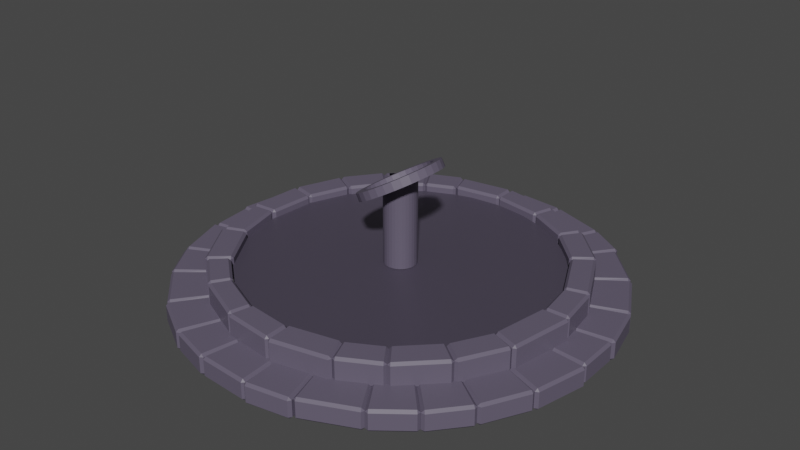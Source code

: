 # Source: altar.blend  (saved by Blender 3.6.13; exported with 4.5.12 LTS)
import bpy
from mathutils import Matrix  # noqa: F401  (used for matrix-valued properties, if any)

bpy.ops.wm.read_factory_settings(use_empty=True)
scene = bpy.context.scene
scene.name = 'Scene'

# ---- collections
col_base = bpy.data.collections.new('Base'); scene.collection.children.link(col_base)
col_pilar = bpy.data.collections.new('Pilar'); scene.collection.children.link(col_pilar)

# ---- images (referenced by path relative to the original .blend; pixels are not part of the script)
import os
ASSET_DIR = os.environ.get("B2B_ASSET_DIR", "")  # directory of the original .blend (textures are referenced by path, not embedded)
HERE = os.path.dirname(os.path.abspath(__file__))  # packed textures are extracted next to this script under _unpacked/

def load_image(name, relpath, width, height, colorspace="sRGB"):
    """Load a texture the original file referenced (path relative to the .blend, or extracted next to this script)."""
    p = next((c for c in (os.path.join(HERE, relpath), os.path.join(ASSET_DIR, relpath)) if relpath and os.path.exists(c)), "")
    if p:
        img = bpy.data.images.load(p, check_existing=True)
        img.name = name
    else:  # same state as the original file: an image datablock whose file is absent (Cycles renders it pink)
        img = bpy.data.images.new(name, width, height)
        img.source = "FILE"
        img.filepath = "//" + (relpath or name)
    img.colorspace_settings.name = colorspace
    return img
img_totemnormalmap_png = load_image('TotemNormalMap.png', 'TotemNormalMap.png', 1024, 1024, 'sRGB')

# ---- materials (node trees are filled in below, after node groups)
mat_darkgraybrick = bpy.data.materials.new('DarkGrayBrick')
mat_darkgraybrick.use_transparent_shadow = False
mat_graystonetotem = bpy.data.materials.new('GrayStoneTotem')
mat_graystonetotem.use_transparent_shadow = False

# ---- material node trees
mat_darkgraybrick.use_nodes = True; mat_darkgraybrick.node_tree.nodes.clear()
_N = mat_darkgraybrick.node_tree.nodes; _L = mat_darkgraybrick.node_tree.links
n0 = _N.new('ShaderNodeBsdfPrincipled'); n0.name = 'Principled BSDF'; n0.location = (10, 300)
n0.distribution = 'GGX'
n0.subsurface_method = 'RANDOM_WALK_SKIN'
n0.inputs[0].default_value = (0.1195, 0.1022, 0.15, 1.0)
n0.inputs[3].default_value = 1.45
n0.inputs[27].default_value = (0.0, 0.0, 0.0, 1.0)
n0.inputs[28].default_value = 1.0
n1 = _N.new('ShaderNodeOutputMaterial'); n1.name = 'Material Output'; n1.location = (300, 300)
_L.new(n0.outputs[0], n1.inputs[0])
n1.is_active_output = True
mat_graystonetotem.use_nodes = True; mat_graystonetotem.node_tree.nodes.clear()
_N = mat_graystonetotem.node_tree.nodes; _L = mat_graystonetotem.node_tree.links
n0 = _N.new('ShaderNodeBsdfPrincipled'); n0.name = 'Principled BSDF'; n0.location = (10, 300)
n0.distribution = 'GGX'
n0.subsurface_method = 'RANDOM_WALK_SKIN'
n0.inputs[0].default_value = (0.1195, 0.1022, 0.15, 1.0)
n0.inputs[3].default_value = 1.45
n0.inputs[27].default_value = (0.0, 0.0, 0.0, 1.0)
n0.inputs[28].default_value = 1.0
n1 = _N.new('ShaderNodeOutputMaterial'); n1.name = 'Material Output'; n1.location = (300, 300)
n2 = _N.new('ShaderNodeNormalMap'); n2.name = 'Normal Map'; n2.location = (-190, -160)
n2.inputs[0].default_value = 0.5
n3 = _N.new('ShaderNodeTexImage'); n3.name = 'Image Texture'; n3.location = (-480, -200)
n3.image = img_totemnormalmap_png
_L.new(n0.outputs[0], n1.inputs[0])
_L.new(n2.outputs[0], n0.inputs[5])
_L.new(n3.outputs[0], n2.inputs[1])
n1.is_active_output = True

# ---- world
world_world = bpy.data.worlds.new('World'); scene.world = world_world
world_world.use_nodes = True; world_world.node_tree.nodes.clear()
_N = world_world.node_tree.nodes; _L = world_world.node_tree.links
n0 = _N.new('ShaderNodeOutputWorld'); n0.name = 'World Output'; n0.location = (300, 300)
n1 = _N.new('ShaderNodeBackground'); n1.name = 'Background'; n1.location = (10, 300)
n1.inputs[0].default_value = (0.05088, 0.05088, 0.05088, 1.0)
_L.new(n1.outputs[0], n0.inputs[0])
n0.is_active_output = True
world_world.color = (0.05088, 0.05088, 0.05088)
world_world.use_sun_shadow = False
world_world.sun_shadow_jitter_overblur = 0.0

# ---- meshes
me_wall = bpy.data.meshes.new('Wall')
me_wall.from_pydata([(-5.1, -0.2442, 0.0), (-5.1, 0.2442, 0.0), (-5.1, 0.2442, 0.25), (-5.1, -0.2442, 0.25), (-4.77, -0.2442, 0.0), (-4.77, 0.2442, 0.0), (-4.77, 0.2442, 0.25), (-4.77, -0.2442, 0.25), (9.55, -0.2589, 0.0), (9.55, 0.2589, 0.0), (9.55, 0.2589, 0.25), (9.55, -0.2589, 0.25), (9.91, -0.2589, 0.0), (9.91, 0.2589, 0.0), (9.91, 0.2589, 0.25), (9.91, -0.2589, 0.25), (-4.77, -0.2325, 0.0), (-4.77, 0.2325, 0.0), (-4.77, 0.2325, 0.25), (-4.77, -0.2325, 0.25), (-4.286, -0.2325, 0.0), (-4.286, 0.2325, 0.0), (-4.286, 0.2325, 0.25), (-4.286, -0.2325, 0.25), (-4.286, -0.2673, 0.0), (-4.286, 0.2673, 0.0), (-4.286, 0.2673, 0.25), (-4.286, -0.2673, 0.25), (-3.678, -0.2673, 0.0), (-3.678, 0.2673, 0.0), (-3.678, 0.2673, 0.25), (-3.678, -0.2673, 0.25), (-3.678, -0.2309, 0.0), (-3.678, 0.2309, 0.0), (-3.678, 0.2309, 0.25), (-3.678, -0.2309, 0.25), (-3.197, -0.2309, 0.0), (-3.197, 0.2309, 0.0), (-3.197, 0.2309, 0.25), (-3.197, -0.2309, 0.25), (-3.197, -0.2558, 0.0), (-3.197, 0.2558, 0.0), (-3.197, 0.2558, 0.25), (-3.197, -0.2558, 0.25), (-2.586, -0.2558, 0.0), (-2.586, 0.2558, 0.0), (-2.586, 0.2558, 0.25), (-2.586, -0.2558, 0.25), (-2.586, -0.2535, 0.0), (-2.586, 0.2535, 0.0), (-2.586, 0.2535, 0.25), (-2.586, -0.2535, 0.25), (-2.083, -0.2535, 0.0), (-2.083, 0.2535, 0.0), (-2.083, 0.2535, 0.25), (-2.083, -0.2535, 0.25), (-2.083, -0.2484, 0.0), (-2.083, 0.2484, 0.0), (-2.083, 0.2484, 0.25), (-2.083, -0.2484, 0.25), (-1.476, -0.2484, 0.0), (-1.476, 0.2484, 0.0), (-1.476, 0.2484, 0.25), (-1.476, -0.2484, 0.25), (-1.476, -0.2661, 0.0), (-1.476, 0.2661, 0.0), (-1.476, 0.2661, 0.25), (-1.476, -0.2661, 0.25), (-0.908, -0.2661, 0.0), (-0.908, 0.2661, 0.0), (-0.908, 0.2661, 0.25), (-0.908, -0.2661, 0.25), (-0.908, -0.2563, 0.0), (-0.908, 0.2563, 0.0), (-0.908, 0.2563, 0.25), (-0.908, -0.2563, 0.25), (-0.4104, -0.2563, 0.0), (-0.4104, 0.2563, 0.0), (-0.4104, 0.2563, 0.25), (-0.4104, -0.2563, 0.25), (-0.4104, -0.2478, 0.0), (-0.4104, 0.2478, 0.0), (-0.4104, 0.2478, 0.25), (-0.4104, -0.2478, 0.25), (0.1667, -0.2478, 0.0), (0.1667, 0.2478, 0.0), (0.1667, 0.2478, 0.25), (0.1667, -0.2478, 0.25), (0.1667, -0.2675, 0.0), (0.1667, 0.2675, 0.0), (0.1667, 0.2675, 0.25), (0.1667, -0.2675, 0.25), (0.667, -0.2675, 0.0), (0.667, 0.2675, 0.0), (0.667, 0.2675, 0.25), (0.667, -0.2675, 0.25), (0.667, -0.239, 0.0), (0.667, 0.239, 0.0), (0.667, 0.239, 0.25), (0.667, -0.239, 0.25), (1.312, -0.239, 0.0), (1.312, 0.239, 0.0), (1.312, 0.239, 0.25), (1.312, -0.239, 0.25), (1.312, -0.2492, 0.0), (1.312, 0.2492, 0.0), (1.312, 0.2492, 0.25), (1.312, -0.2492, 0.25), (1.785, -0.2492, 0.0), (1.785, 0.2492, 0.0), (1.785, 0.2492, 0.25), (1.785, -0.2492, 0.25), (1.785, -0.2564, 0.0), (1.785, 0.2564, 0.0), (1.785, 0.2564, 0.25), (1.785, -0.2564, 0.25), (2.271, -0.2564, 0.0), (2.271, 0.2564, 0.0), (2.271, 0.2564, 0.25), (2.271, -0.2564, 0.25), (2.271, -0.251, 0.0), (2.271, 0.251, 0.0), (2.271, 0.251, 0.25), (2.271, -0.251, 0.25), (2.821, -0.251, 0.0), (2.821, 0.251, 0.0), (2.821, 0.251, 0.25), (2.821, -0.251, 0.25), (2.821, -0.2582, 0.0), (2.821, 0.2582, 0.0), (2.821, 0.2582, 0.25), (2.821, -0.2582, 0.25), (3.429, -0.2582, 0.0), (3.429, 0.2582, 0.0), (3.429, 0.2582, 0.25), (3.429, -0.2582, 0.25), (3.429, -0.2301, 0.0), (3.429, 0.2301, 0.0), (3.429, 0.2301, 0.25), (3.429, -0.2301, 0.25), (3.927, -0.2301, 0.0), (3.927, 0.2301, 0.0), (3.927, 0.2301, 0.25), (3.927, -0.2301, 0.25), (3.927, -0.2489, 0.0), (3.927, 0.2489, 0.0), (3.927, 0.2489, 0.25), (3.927, -0.2489, 0.25), (4.481, -0.2489, 0.0), (4.481, 0.2489, 0.0), (4.481, 0.2489, 0.25), (4.481, -0.2489, 0.25), (4.481, -0.2435, 0.0), (4.481, 0.2435, 0.0), (4.481, 0.2435, 0.25), (4.481, -0.2435, 0.25), (5.128, -0.2435, 0.0), (5.128, 0.2435, 0.0), (5.128, 0.2435, 0.25), (5.128, -0.2435, 0.25), (5.128, -0.2365, 0.0), (5.128, 0.2365, 0.0), (5.128, 0.2365, 0.25), (5.128, -0.2365, 0.25), (5.759, -0.2365, 0.0), (5.759, 0.2365, 0.0), (5.759, 0.2365, 0.25), (5.759, -0.2365, 0.25), (5.759, -0.2709, 0.0), (5.759, 0.2709, 0.0), (5.759, 0.2709, 0.25), (5.759, -0.2709, 0.25), (6.216, -0.2709, 0.0), (6.216, 0.2709, 0.0), (6.216, 0.2709, 0.25), (6.216, -0.2709, 0.25), (6.216, -0.267, 0.0), (6.216, 0.267, 0.0), (6.216, 0.267, 0.25), (6.216, -0.267, 0.25), (6.865, -0.267, 0.0), (6.865, 0.267, 0.0), (6.865, 0.267, 0.25), (6.865, -0.267, 0.25), (6.865, -0.271, 0.0), (6.865, 0.271, 0.0), (6.865, 0.271, 0.25), (6.865, -0.271, 0.25), (7.388, -0.271, 0.0), (7.388, 0.271, 0.0), (7.388, 0.271, 0.25), (7.388, -0.271, 0.25), (7.388, -0.2302, 0.0), (7.388, 0.2302, 0.0), (7.388, 0.2302, 0.25), (7.388, -0.2302, 0.25), (8.059, -0.2302, 0.0), (8.059, 0.2302, 0.0), (8.059, 0.2302, 0.25), (8.059, -0.2302, 0.25), (8.059, -0.2599, 0.0), (8.059, 0.2599, 0.0), (8.059, 0.2599, 0.25), (8.059, -0.2599, 0.25), (8.557, -0.2599, 0.0), (8.557, 0.2599, 0.0), (8.557, 0.2599, 0.25), (8.557, -0.2599, 0.25), (8.557, -0.249, 0.0), (8.557, 0.249, 0.0), (8.557, 0.249, 0.25), (8.557, -0.249, 0.25), (9.034, -0.249, 0.0), (9.034, 0.249, 0.0), (9.034, 0.249, 0.25), (9.034, -0.249, 0.25), (9.034, -0.2438, 0.0), (9.034, 0.2438, 0.0), (9.034, 0.2438, 0.25), (9.034, -0.2438, 0.25), (9.55, -0.2438, 0.0), (9.55, 0.2438, 0.0), (9.55, 0.2438, 0.25), (9.55, -0.2438, 0.25)], [], [(0, 3, 2, 1), (0, 1, 5, 4), (1, 2, 6, 5), (2, 3, 7, 6), (3, 0, 4, 7), (4, 5, 6, 7), (8, 11, 10, 9), (8, 9, 13, 12), (9, 10, 14, 13), (10, 11, 15, 14), (11, 8, 12, 15), (12, 13, 14, 15), (16, 19, 18, 17), (16, 17, 21, 20), (17, 18, 22, 21), (18, 19, 23, 22), (19, 16, 20, 23), (20, 21, 22, 23), (24, 27, 26, 25), (24, 25, 29, 28), (25, 26, 30, 29), (26, 27, 31, 30), (27, 24, 28, 31), (28, 29, 30, 31), (32, 35, 34, 33), (32, 33, 37, 36), (33, 34, 38, 37), (34, 35, 39, 38), (35, 32, 36, 39), (36, 37, 38, 39), (40, 43, 42, 41), (40, 41, 45, 44), (41, 42, 46, 45), (42, 43, 47, 46), (43, 40, 44, 47), (44, 45, 46, 47), (48, 51, 50, 49), (48, 49, 53, 52), (49, 50, 54, 53), (50, 51, 55, 54), (51, 48, 52, 55), (52, 53, 54, 55), (56, 59, 58, 57), (56, 57, 61, 60), (57, 58, 62, 61), (58, 59, 63, 62), (59, 56, 60, 63), (60, 61, 62, 63), (64, 67, 66, 65), (64, 65, 69, 68), (65, 66, 70, 69), (66, 67, 71, 70), (67, 64, 68, 71), (68, 69, 70, 71), (72, 75, 74, 73), (72, 73, 77, 76), (73, 74, 78, 77), (74, 75, 79, 78), (75, 72, 76, 79), (76, 77, 78, 79), (80, 83, 82, 81), (80, 81, 85, 84), (81, 82, 86, 85), (82, 83, 87, 86), (83, 80, 84, 87), (84, 85, 86, 87), (88, 91, 90, 89), (88, 89, 93, 92), (89, 90, 94, 93), (90, 91, 95, 94), (91, 88, 92, 95), (92, 93, 94, 95), (96, 99, 98, 97), (96, 97, 101, 100), (97, 98, 102, 101), (98, 99, 103, 102), (99, 96, 100, 103), (100, 101, 102, 103), (104, 107, 106, 105), (104, 105, 109, 108), (105, 106, 110, 109), (106, 107, 111, 110), (107, 104, 108, 111), (108, 109, 110, 111), (112, 115, 114, 113), (112, 113, 117, 116), (113, 114, 118, 117), (114, 115, 119, 118), (115, 112, 116, 119), (116, 117, 118, 119), (120, 123, 122, 121), (120, 121, 125, 124), (121, 122, 126, 125), (122, 123, 127, 126), (123, 120, 124, 127), (124, 125, 126, 127), (128, 131, 130, 129), (128, 129, 133, 132), (129, 130, 134, 133), (130, 131, 135, 134), (131, 128, 132, 135), (132, 133, 134, 135), (136, 139, 138, 137), (136, 137, 141, 140), (137, 138, 142, 141), (138, 139, 143, 142), (139, 136, 140, 143), (140, 141, 142, 143), (144, 147, 146, 145), (144, 145, 149, 148), (145, 146, 150, 149), (146, 147, 151, 150), (147, 144, 148, 151), (148, 149, 150, 151), (152, 155, 154, 153), (152, 153, 157, 156), (153, 154, 158, 157), (154, 155, 159, 158), (155, 152, 156, 159), (156, 157, 158, 159), (160, 163, 162, 161), (160, 161, 165, 164), (161, 162, 166, 165), (162, 163, 167, 166), (163, 160, 164, 167), (164, 165, 166, 167), (168, 171, 170, 169), (168, 169, 173, 172), (169, 170, 174, 173), (170, 171, 175, 174), (171, 168, 172, 175), (172, 173, 174, 175), (176, 179, 178, 177), (176, 177, 181, 180), (177, 178, 182, 181), (178, 179, 183, 182), (179, 176, 180, 183), (180, 181, 182, 183), (184, 187, 186, 185), (184, 185, 189, 188), (185, 186, 190, 189), (186, 187, 191, 190), (187, 184, 188, 191), (188, 189, 190, 191), (192, 195, 194, 193), (192, 193, 197, 196), (193, 194, 198, 197), (194, 195, 199, 198), (195, 192, 196, 199), (196, 197, 198, 199), (200, 203, 202, 201), (200, 201, 205, 204), (201, 202, 206, 205), (202, 203, 207, 206), (203, 200, 204, 207), (204, 205, 206, 207), (208, 211, 210, 209), (208, 209, 213, 212), (209, 210, 214, 213), (210, 211, 215, 214), (211, 208, 212, 215), (212, 213, 214, 215), (216, 219, 218, 217), (216, 217, 221, 220), (217, 218, 222, 221), (218, 219, 223, 222), (219, 216, 220, 223), (220, 221, 222, 223)])
me_wall.materials.append(mat_darkgraybrick)
me_wall.update()
me_wall_001 = bpy.data.meshes.new('Wall.001')
me_wall_001.from_pydata([(-5.1, -0.1679, 0.0), (-5.1, 0.1679, 0.0), (-5.1, 0.1679, 0.3), (-5.1, -0.1679, 0.3), (-4.72, -0.1679, 0.0), (-4.72, 0.1679, 0.0), (-4.72, 0.1679, 0.3), (-4.72, -0.1679, 0.3), (7.372, -0.1734, 0.0), (7.372, 0.1734, 0.0), (7.372, 0.1734, 0.3), (7.372, -0.1734, 0.3), (7.87, -0.1734, 0.0), (7.87, 0.1734, 0.0), (7.87, 0.1734, 0.3), (7.87, -0.1734, 0.3), (-4.72, -0.1737, 0.0), (-4.72, 0.1737, 0.0), (-4.72, 0.1737, 0.3), (-4.72, -0.1737, 0.3), (-4.196, -0.1737, 0.0), (-4.196, 0.1737, 0.0), (-4.196, 0.1737, 0.3), (-4.196, -0.1737, 0.3), (-4.196, -0.1634, 0.0), (-4.196, 0.1634, 0.0), (-4.196, 0.1634, 0.3), (-4.196, -0.1634, 0.3), (-3.615, -0.1634, 0.0), (-3.615, 0.1634, 0.0), (-3.615, 0.1634, 0.3), (-3.615, -0.1634, 0.3), (-3.615, -0.1659, 0.0), (-3.615, 0.1659, 0.0), (-3.615, 0.1659, 0.3), (-3.615, -0.1659, 0.3), (-2.984, -0.1659, 0.0), (-2.984, 0.1659, 0.0), (-2.984, 0.1659, 0.3), (-2.984, -0.1659, 0.3), (-2.984, -0.1403, 0.0), (-2.984, 0.1403, 0.0), (-2.984, 0.1403, 0.3), (-2.984, -0.1403, 0.3), (-2.349, -0.1403, 0.0), (-2.349, 0.1403, 0.0), (-2.349, 0.1403, 0.3), (-2.349, -0.1403, 0.3), (-2.349, -0.1588, 0.0), (-2.349, 0.1588, 0.0), (-2.349, 0.1588, 0.3), (-2.349, -0.1588, 0.3), (-1.659, -0.1588, 0.0), (-1.659, 0.1588, 0.0), (-1.659, 0.1588, 0.3), (-1.659, -0.1588, 0.3), (-1.659, -0.1339, 0.0), (-1.659, 0.1339, 0.0), (-1.659, 0.1339, 0.3), (-1.659, -0.1339, 0.3), (-1.143, -0.1339, 0.0), (-1.143, 0.1339, 0.0), (-1.143, 0.1339, 0.3), (-1.143, -0.1339, 0.3), (-1.143, -0.1353, 0.0), (-1.143, 0.1353, 0.0), (-1.143, 0.1353, 0.3), (-1.143, -0.1353, 0.3), (-0.5022, -0.1353, 0.0), (-0.5022, 0.1353, 0.0), (-0.5022, 0.1353, 0.3), (-0.5022, -0.1353, 0.3), (-0.5022, -0.1528, 0.0), (-0.5022, 0.1528, 0.0), (-0.5022, 0.1528, 0.3), (-0.5022, -0.1528, 0.3), (0.09222, -0.1528, 0.0), (0.09222, 0.1528, 0.0), (0.09222, 0.1528, 0.3), (0.09222, -0.1528, 0.3), (0.09222, -0.1691, 0.0), (0.09222, 0.1691, 0.0), (0.09222, 0.1691, 0.3), (0.09222, -0.1691, 0.3), (0.7702, -0.1691, 0.0), (0.7702, 0.1691, 0.0), (0.7702, 0.1691, 0.3), (0.7702, -0.1691, 0.3), (0.7702, -0.1596, 0.0), (0.7702, 0.1596, 0.0), (0.7702, 0.1596, 0.3), (0.7702, -0.1596, 0.3), (1.271, -0.1596, 0.0), (1.271, 0.1596, 0.0), (1.271, 0.1596, 0.3), (1.271, -0.1596, 0.3), (1.271, -0.1655, 0.0), (1.271, 0.1655, 0.0), (1.271, 0.1655, 0.3), (1.271, -0.1655, 0.3), (1.871, -0.1655, 0.0), (1.871, 0.1655, 0.0), (1.871, 0.1655, 0.3), (1.871, -0.1655, 0.3), (1.871, -0.1602, 0.0), (1.871, 0.1602, 0.0), (1.871, 0.1602, 0.3), (1.871, -0.1602, 0.3), (2.442, -0.1602, 0.0), (2.442, 0.1602, 0.0), (2.442, 0.1602, 0.3), (2.442, -0.1602, 0.3), (2.442, -0.1689, 0.0), (2.442, 0.1689, 0.0), (2.442, 0.1689, 0.3), (2.442, -0.1689, 0.3), (3.189, -0.1689, 0.0), (3.189, 0.1689, 0.0), (3.189, 0.1689, 0.3), (3.189, -0.1689, 0.3), (3.189, -0.1461, 0.0), (3.189, 0.1461, 0.0), (3.189, 0.1461, 0.3), (3.189, -0.1461, 0.3), (3.701, -0.1461, 0.0), (3.701, 0.1461, 0.0), (3.701, 0.1461, 0.3), (3.701, -0.1461, 0.3), (3.701, -0.1418, 0.0), (3.701, 0.1418, 0.0), (3.701, 0.1418, 0.3), (3.701, -0.1418, 0.3), (4.43, -0.1418, 0.0), (4.43, 0.1418, 0.0), (4.43, 0.1418, 0.3), (4.43, -0.1418, 0.3), (4.43, -0.1501, 0.0), (4.43, 0.1501, 0.0), (4.43, 0.1501, 0.3), (4.43, -0.1501, 0.3), (5.043, -0.1501, 0.0), (5.043, 0.1501, 0.0), (5.043, 0.1501, 0.3), (5.043, -0.1501, 0.3), (5.043, -0.1379, 0.0), (5.043, 0.1379, 0.0), (5.043, 0.1379, 0.3), (5.043, -0.1379, 0.3), (5.657, -0.1379, 0.0), (5.657, 0.1379, 0.0), (5.657, 0.1379, 0.3), (5.657, -0.1379, 0.3), (5.657, -0.1452, 0.0), (5.657, 0.1452, 0.0), (5.657, 0.1452, 0.3), (5.657, -0.1452, 0.3), (6.315, -0.1452, 0.0), (6.315, 0.1452, 0.0), (6.315, 0.1452, 0.3), (6.315, -0.1452, 0.3), (6.315, -0.1418, 0.0), (6.315, 0.1418, 0.0), (6.315, 0.1418, 0.3), (6.315, -0.1418, 0.3), (6.948, -0.1418, 0.0), (6.948, 0.1418, 0.0), (6.948, 0.1418, 0.3), (6.948, -0.1418, 0.3), (6.948, -0.1697, 0.0), (6.948, 0.1697, 0.0), (6.948, 0.1697, 0.3), (6.948, -0.1697, 0.3), (7.372, -0.1697, 0.0), (7.372, 0.1697, 0.0), (7.372, 0.1697, 0.3), (7.372, -0.1697, 0.3)], [], [(0, 3, 2, 1), (0, 1, 5, 4), (1, 2, 6, 5), (2, 3, 7, 6), (3, 0, 4, 7), (4, 5, 6, 7), (8, 11, 10, 9), (8, 9, 13, 12), (9, 10, 14, 13), (10, 11, 15, 14), (11, 8, 12, 15), (12, 13, 14, 15), (16, 19, 18, 17), (16, 17, 21, 20), (17, 18, 22, 21), (18, 19, 23, 22), (19, 16, 20, 23), (20, 21, 22, 23), (24, 27, 26, 25), (24, 25, 29, 28), (25, 26, 30, 29), (26, 27, 31, 30), (27, 24, 28, 31), (28, 29, 30, 31), (32, 35, 34, 33), (32, 33, 37, 36), (33, 34, 38, 37), (34, 35, 39, 38), (35, 32, 36, 39), (36, 37, 38, 39), (40, 43, 42, 41), (40, 41, 45, 44), (41, 42, 46, 45), (42, 43, 47, 46), (43, 40, 44, 47), (44, 45, 46, 47), (48, 51, 50, 49), (48, 49, 53, 52), (49, 50, 54, 53), (50, 51, 55, 54), (51, 48, 52, 55), (52, 53, 54, 55), (56, 59, 58, 57), (56, 57, 61, 60), (57, 58, 62, 61), (58, 59, 63, 62), (59, 56, 60, 63), (60, 61, 62, 63), (64, 67, 66, 65), (64, 65, 69, 68), (65, 66, 70, 69), (66, 67, 71, 70), (67, 64, 68, 71), (68, 69, 70, 71), (72, 75, 74, 73), (72, 73, 77, 76), (73, 74, 78, 77), (74, 75, 79, 78), (75, 72, 76, 79), (76, 77, 78, 79), (80, 83, 82, 81), (80, 81, 85, 84), (81, 82, 86, 85), (82, 83, 87, 86), (83, 80, 84, 87), (84, 85, 86, 87), (88, 91, 90, 89), (88, 89, 93, 92), (89, 90, 94, 93), (90, 91, 95, 94), (91, 88, 92, 95), (92, 93, 94, 95), (96, 99, 98, 97), (96, 97, 101, 100), (97, 98, 102, 101), (98, 99, 103, 102), (99, 96, 100, 103), (100, 101, 102, 103), (104, 107, 106, 105), (104, 105, 109, 108), (105, 106, 110, 109), (106, 107, 111, 110), (107, 104, 108, 111), (108, 109, 110, 111), (112, 115, 114, 113), (112, 113, 117, 116), (113, 114, 118, 117), (114, 115, 119, 118), (115, 112, 116, 119), (116, 117, 118, 119), (120, 123, 122, 121), (120, 121, 125, 124), (121, 122, 126, 125), (122, 123, 127, 126), (123, 120, 124, 127), (124, 125, 126, 127), (128, 131, 130, 129), (128, 129, 133, 132), (129, 130, 134, 133), (130, 131, 135, 134), (131, 128, 132, 135), (132, 133, 134, 135), (136, 139, 138, 137), (136, 137, 141, 140), (137, 138, 142, 141), (138, 139, 143, 142), (139, 136, 140, 143), (140, 141, 142, 143), (144, 147, 146, 145), (144, 145, 149, 148), (145, 146, 150, 149), (146, 147, 151, 150), (147, 144, 148, 151), (148, 149, 150, 151), (152, 155, 154, 153), (152, 153, 157, 156), (153, 154, 158, 157), (154, 155, 159, 158), (155, 152, 156, 159), (156, 157, 158, 159), (160, 163, 162, 161), (160, 161, 165, 164), (161, 162, 166, 165), (162, 163, 167, 166), (163, 160, 164, 167), (164, 165, 166, 167), (168, 171, 170, 169), (168, 169, 173, 172), (169, 170, 174, 173), (170, 171, 175, 174), (171, 168, 172, 175), (172, 173, 174, 175)])
me_wall_001.materials.append(mat_darkgraybrick)
me_wall_001.update()
me_circle = bpy.data.meshes.new('Circle')
me_circle.from_pydata([(0.0, 1.0, 0.0), (-0.1951, 0.9808, 0.0), (-0.3827, 0.9239, 0.0), (-0.5556, 0.8315, 0.0), (-0.7071, 0.7071, 0.0), (-0.8315, 0.5556, 0.0), (-0.9239, 0.3827, 0.0), (-0.9808, 0.1951, 0.0), (-1.0, 0.0, 0.0), (-0.9808, -0.1951, 0.0), (-0.9239, -0.3827, 0.0), (-0.8315, -0.5556, 0.0), (-0.7071, -0.7071, 0.0), (-0.5556, -0.8315, 0.0), (-0.3827, -0.9239, 0.0), (-0.1951, -0.9808, 0.0), (0.0, -1.0, 0.0), (0.1951, -0.9808, 0.0), (0.3827, -0.9239, 0.0), (0.5556, -0.8315, 0.0), (0.7071, -0.7071, 0.0), (0.8315, -0.5556, 0.0), (0.9239, -0.3827, 0.0), (0.9808, -0.1951, 0.0), (1.0, 0.0, 0.0), (0.9808, 0.1951, 0.0), (0.9239, 0.3827, 0.0), (0.8315, 0.5556, 0.0), (0.7071, 0.7071, 0.0), (0.5556, 0.8315, 0.0), (0.3827, 0.9239, 0.0), (0.1951, 0.9808, 0.0)], [], [(1, 2, 3, 4, 5, 6, 7, 8, 9, 10, 11, 12, 13, 14, 15, 16, 17, 18, 19, 20, 21, 22, 23, 24, 25, 26, 27, 28, 29, 30, 31, 0)])
_uv = me_circle.uv_layers.new(name='UVMap')
_uv.uv.foreach_set('vector', [0.4546, 0.0001001, 0.5528, 0.0001001, 0.6492, 0.01931, 0.7399, 0.05699, 0.8216, 0.1117, 0.891, 0.1813, 0.9456, 0.2632, 0.9831, 0.3542, 1.002, 0.4508, 1.002, 0.5492, 0.9831, 0.6458, 0.9456, 0.7368, 0.891, 0.8187, 0.8216, 0.8883, 0.7399, 0.943, 0.6492, 0.9807, 0.5528, 0.9999, 0.4546, 0.9999, 0.3583, 0.9807, 0.2676, 0.943, 0.1859, 0.8883, 0.1165, 0.8187, 0.06193, 0.7368, 0.02435, 0.6458, 0.005187, 0.5492, 0.005187, 0.4508, 0.02435, 0.3542, 0.06193, 0.2632, 0.1165, 0.1813, 0.1859, 0.1117, 0.2676, 0.05699, 0.3583, 0.01931])
me_circle.materials.append(mat_graystonetotem)
me_circle.update()
me_cylinder_001 = bpy.data.meshes.new('Cylinder.001')
me_cylinder_001.from_pydata([(0.0, 1.0, -1.0), (-5.215e-08, 0.8, -0.1594), (0.0, 1.0, 1.0), (0.1951, 0.9808, -1.0), (0.1561, 0.7846, -0.1594), (0.1951, 0.9808, 1.0), (0.3827, 0.9239, -1.0), (0.3061, 0.7391, -0.1594), (0.3827, 0.9239, 1.0), (0.5556, 0.8315, -1.0), (0.4445, 0.6652, -0.1594), (0.5556, 0.8315, 1.0), (0.7071, 0.7071, -1.0), (0.5657, 0.5657, -0.1594), (0.7071, 0.7071, 1.0), (0.8315, 0.5556, -1.0), (0.6652, 0.4445, -0.1594), (0.8315, 0.5556, 1.0), (0.9239, 0.3827, -1.0), (0.7391, 0.3061, -0.1594), (0.9239, 0.3827, 1.0), (0.9808, 0.1951, -1.0), (0.7846, 0.1561, -0.1594), (0.9808, 0.1951, 1.0), (1.0, 0.0, -1.0), (0.8, 0.0, -0.1594), (1.0, 0.0, 1.0), (0.9808, -0.1951, -1.0), (0.7846, -0.1561, -0.1594), (0.9808, -0.1951, 1.0), (0.7391, -0.3061, -0.1594), (0.9239, -0.3827, -1.0), (0.9239, -0.3827, 1.0), (0.8315, -0.5556, -1.0), (0.6652, -0.4445, -0.1594), (0.8315, -0.5556, 1.0), (0.7071, -0.7071, -1.0), (0.5657, -0.5657, -0.1594), (0.7071, -0.7071, 1.0), (0.5556, -0.8315, -1.0), (0.4445, -0.6652, -0.1594), (0.5556, -0.8315, 1.0), (0.3827, -0.9239, -1.0), (0.3061, -0.7391, -0.1594), (0.3827, -0.9239, 1.0), (0.1561, -0.7846, -0.1594), (0.1951, -0.9808, -1.0), (0.1951, -0.9808, 1.0), (0.0, -1.0, -1.0), (-5.215e-08, -0.8, -0.1594), (0.0, -1.0, 1.0), (-0.1951, -0.9808, -1.0), (-0.1561, -0.7846, -0.1594), (-0.1951, -0.9808, 1.0), (-0.3827, -0.9239, -1.0), (-0.3061, -0.7391, -0.1594), (-0.3827, -0.9239, 1.0), (-0.5556, -0.8315, -1.0), (-0.4445, -0.6652, -0.1594), (-0.5556, -0.8315, 1.0), (-0.7071, -0.7071, -1.0), (-0.5657, -0.5657, -0.1594), (-0.7071, -0.7071, 1.0), (-0.8315, -0.5556, -1.0), (-0.6652, -0.4445, -0.1594), (-0.8315, -0.5556, 1.0), (-0.9239, -0.3827, -1.0), (-0.7391, -0.3061, -0.1594), (-0.9239, -0.3827, 1.0), (-0.9808, -0.1951, -1.0), (-0.7846, -0.1561, -0.1594), (-0.9808, -0.1951, 1.0), (-1.0, 0.0, -1.0), (-0.8, 0.0, -0.1594), (-1.0, 0.0, 1.0), (-0.9808, 0.1951, -1.0), (-0.7846, 0.1561, -0.1594), (-0.9808, 0.1951, 1.0), (-0.9239, 0.3827, -1.0), (-0.7391, 0.3061, -0.1594), (-0.9239, 0.3827, 1.0), (-0.8315, 0.5556, -1.0), (-0.6652, 0.4445, -0.1594), (-0.8315, 0.5556, 1.0), (-0.7071, 0.7071, -1.0), (-0.5657, 0.5657, -0.1594), (-0.7071, 0.7071, 1.0), (-0.5556, 0.8315, -1.0), (-0.4445, 0.6652, -0.1594), (-0.5556, 0.8315, 1.0), (-0.3827, 0.9239, -1.0), (-0.3061, 0.7391, -0.1594), (-0.3827, 0.9239, 1.0), (-0.1951, 0.9808, -1.0), (-0.1561, 0.7846, -0.1594), (-0.1951, 0.9808, 1.0), (-0.4445, 0.6652, 1.0), (-0.5657, 0.5657, 1.0), (-0.3061, 0.7391, 1.0), (-5.215e-08, 0.8, 1.0), (-0.1561, 0.7846, 1.0), (-0.8, 0.0, 1.0), (-0.7846, -0.1561, 1.0), (-0.6652, -0.4445, 1.0), (-0.5657, -0.5657, 1.0), (-0.7391, -0.3061, 1.0), (-5.215e-08, -0.8, 1.0), (0.1561, -0.7846, 1.0), (0.4445, -0.6652, 1.0), (0.5657, -0.5657, 1.0), (0.3061, -0.7391, 1.0), (0.6652, 0.4445, 1.0), (0.5657, 0.5657, 1.0), (0.8, 0.0, 1.0), (0.7846, 0.1561, 1.0), (0.7391, 0.3061, 1.0), (-0.7846, 0.1561, 1.0), (-0.6652, 0.4445, 1.0), (-0.7391, 0.3061, 1.0), (-0.3061, -0.7391, 1.0), (0.1561, 0.7846, 1.0), (0.3061, 0.7391, 1.0), (-0.4445, -0.6652, 1.0), (-0.1561, -0.7846, 1.0), (0.4445, 0.6652, 1.0), (0.6652, -0.4445, 1.0), (0.7846, -0.1561, 1.0), (0.7391, -0.3061, 1.0)], [], [(0, 2, 5, 3), (3, 5, 8, 6), (6, 8, 11, 9), (9, 11, 14, 12), (12, 14, 17, 15), (15, 17, 20, 18), (18, 20, 23, 21), (21, 23, 26, 24), (24, 26, 29, 27), (27, 29, 32, 31), (31, 32, 35, 33), (33, 35, 38, 36), (36, 38, 41, 39), (39, 41, 44, 42), (42, 44, 47, 46), (46, 47, 50, 48), (48, 50, 53, 51), (51, 53, 56, 54), (54, 56, 59, 57), (57, 59, 62, 60), (60, 62, 65, 63), (63, 65, 68, 66), (66, 68, 71, 69), (69, 71, 74, 72), (72, 74, 77, 75), (75, 77, 80, 78), (78, 80, 83, 81), (81, 83, 86, 84), (84, 86, 89, 87), (87, 89, 92, 90), (105, 68, 65, 62, 59, 56, 53, 50, 47, 44, 41, 38, 35, 32, 29, 26, 23, 20, 17, 14, 11, 8, 5, 2, 95, 92, 89, 86, 83, 80, 118, 117, 97, 96, 98, 100, 99, 120, 121, 124, 112, 111, 115, 114, 113, 126, 127, 125, 109, 108, 110, 107, 106, 123, 119, 122, 104, 103), (80, 77, 74, 71, 68, 105, 102, 101, 116, 118), (90, 92, 95, 93), (93, 95, 2, 0), (93, 0, 3, 6, 9, 12, 15, 18, 21, 24, 27, 31, 33, 36, 39, 42, 46, 48, 51, 54, 57, 60, 63, 66, 69, 72, 75, 78, 81, 84, 87, 90), (99, 1, 4, 120), (120, 4, 7, 121), (121, 7, 10, 124), (124, 10, 13, 112), (13, 16, 111, 112), (16, 19, 115, 111), (19, 22, 114, 115), (22, 25, 113, 114), (25, 28, 126, 113), (28, 30, 127, 126), (30, 34, 125, 127), (34, 37, 109, 125), (37, 40, 108, 109), (40, 43, 110, 108), (43, 45, 107, 110), (45, 49, 106, 107), (49, 52, 123, 106), (52, 55, 119, 123), (55, 58, 122, 119), (58, 61, 104, 122), (104, 61, 64, 103), (103, 64, 67, 105), (105, 67, 70, 102), (102, 70, 73, 101), (101, 73, 76, 116), (116, 76, 79, 118), (118, 79, 82, 117), (117, 82, 85, 97), (97, 85, 88, 96), (96, 88, 91, 98), (98, 91, 94, 100), (100, 94, 1, 99), (82, 79, 76, 73, 70, 67, 64, 61, 58, 55, 52, 49, 45, 43, 40, 37, 34, 30, 28, 25, 22, 19, 16, 13, 10, 7, 4, 1, 94, 91, 88, 85)])
me_cylinder_001.polygons.foreach_set('material_index', [0, 0, 0, 0, 0, 0, 0, 0, 0, 0, 0, 0, 0, 0, 0, 0, 0, 0, 0, 0, 0, 0, 0, 0, 0, 0, 0, 0, 0, 0, 0, 0, 0, 0, 0, 24264, 24264, 24264, 24264, 24264, 24264, 24264, 24264, 24264, 24264, 24264, 24264, 24264, 24264, 24264, 24264, 24264, 24264, 24264, 24264, 24264, 24264, 24264, 24264, 24264, 24264, 24264, 24264, 24264, 24264, 24264, 24264, 24264])
_uv = me_cylinder_001.uv_layers.new(name='UVMap')
_uv.uv.foreach_set('vector', [1.0, 0.5, 1.0, 1.0, 0.9688, 1.0, 0.9688, 0.5, 0.9688, 0.5, 0.9688, 1.0, 0.9375, 1.0, 0.9375, 0.5, 0.9375, 0.5, 0.9375, 1.0, 0.9062, 1.0, 0.9062, 0.5, 0.9062, 0.5, 0.9062, 1.0, 0.875, 1.0, 0.875, 0.5, 0.875, 0.5, 0.875, 1.0, 0.8438, 1.0, 0.8438, 0.5, 0.8438, 0.5, 0.8438, 1.0, 0.8125, 1.0, 0.8125, 0.5, 0.8125, 0.5, 0.8125, 1.0, 0.7812, 1.0, 0.7812, 0.5, 0.7812, 0.5, 0.7812, 1.0, 0.75, 1.0, 0.75, 0.5, 0.75, 0.5, 0.75, 1.0, 0.7188, 1.0, 0.7188, 0.5, 0.7188, 0.5, 0.7188, 1.0, 0.6875, 1.0, 0.6875, 0.5, 0.6875, 0.5, 0.6875, 1.0, 0.6562, 1.0, 0.6562, 0.5, 0.6562, 0.5, 0.6562, 1.0, 0.625, 1.0, 0.625, 0.5, 0.625, 0.5, 0.625, 1.0, 0.5938, 1.0, 0.5938, 0.5, 0.5938, 0.5, 0.5938, 1.0, 0.5625, 1.0, 0.5625, 0.5, 0.5625, 0.5, 0.5625, 1.0, 0.5312, 1.0, 0.5312, 0.5, 0.5312, 0.5, 0.5312, 1.0, 0.5, 1.0, 0.5, 0.5, 0.5, 0.5, 0.5, 1.0, 0.4688, 1.0, 0.4688, 0.5, 0.4688, 0.5, 0.4688, 1.0, 0.4375, 1.0, 0.4375, 0.5, 0.4375, 0.5, 0.4375, 1.0, 0.4062, 1.0, 0.4062, 0.5, 0.4062, 0.5, 0.4062, 1.0, 0.375, 1.0, 0.375, 0.5, 0.375, 0.5, 0.375, 1.0, 0.3438, 1.0, 0.3438, 0.5, 0.3438, 0.5, 0.3438, 1.0, 0.3125, 1.0, 0.3125, 0.5, 0.3125, 0.5, 0.3125, 1.0, 0.2812, 1.0, 0.2812, 0.5, 0.2812, 0.5, 0.2812, 1.0, 0.25, 1.0, 0.25, 0.5, 0.25, 0.5, 0.25, 1.0, 0.2188, 1.0, 0.2188, 0.5, 0.2188, 0.5, 0.2188, 1.0, 0.1875, 1.0, 0.1875, 0.5, 0.1875, 0.5, 0.1875, 1.0, 0.1562, 1.0, 0.1562, 0.5, 0.1562, 0.5, 0.1562, 1.0, 0.125, 1.0, 0.125, 0.5, 0.125, 0.5, 0.125, 1.0, 0.09375, 1.0, 0.09375, 0.5, 0.09375, 0.5, 0.09375, 1.0, 0.0625, 1.0, 0.0625, 0.5, 0.07262, 0.1765, 0.02827, 0.1582, 0.05045, 0.1167, 0.08029, 0.08029, 0.1167, 0.05045, 0.1582, 0.02827, 0.2032, 0.01461, 0.25, 0.01, 0.2968, 0.01461, 0.3418, 0.02827, 0.3833, 0.05045, 0.4197, 0.08029, 0.4496, 0.1167, 0.4717, 0.1582, 0.4854, 0.2032, 0.49, 0.25, 0.4854, 0.2968, 0.4717, 0.3418, 0.4496, 0.3833, 0.4197, 0.4197, 0.3833, 0.4496, 0.3418, 0.4717, 0.2968, 0.4854, 0.25, 0.49, 0.2032, 0.4854, 0.1582, 0.4717, 0.1167, 0.4496, 0.08029, 0.4197, 0.05045, 0.3833, 0.02827, 0.3418, 0.07262, 0.3235, 0.09036, 0.3567, 0.1142, 0.3858, 0.1433, 0.4096, 0.1765, 0.4274, 0.2125, 0.4383, 0.25, 0.442, 0.2875, 0.4383, 0.3235, 0.4274, 0.3567, 0.4096, 0.3858, 0.3858, 0.4096, 0.3567, 0.4274, 0.3235, 0.4383, 0.2875, 0.442, 0.25, 0.4383, 0.2125, 0.4274, 0.1765, 0.4096, 0.1433, 0.3858, 0.1142, 0.3567, 0.09036, 0.3235, 0.07262, 0.2875, 0.06169, 0.25, 0.058, 0.2125, 0.06169, 0.1765, 0.07262, 0.1433, 0.09036, 0.1142, 0.1142, 0.09036, 0.1433, 0.02827, 0.3418, 0.01461, 0.2968, 0.01, 0.25, 0.01461, 0.2032, 0.02827, 0.1582, 0.07262, 0.1765, 0.06169, 0.2125, 0.058, 0.25, 0.06169, 0.2875, 0.07262, 0.3235, 0.0625, 0.5, 0.0625, 1.0, 0.03125, 1.0, 0.03125, 0.5, 0.03125, 0.5, 0.03125, 1.0, 0.0, 1.0, 0.0, 0.5, 0.7032, 0.4854, 0.75, 0.49, 0.7968, 0.4854, 0.8418, 0.4717, 0.8833, 0.4496, 0.9197, 0.4197, 0.9496, 0.3833, 0.9717, 0.3418, 0.9854, 0.2968, 0.99, 0.25, 0.9854, 0.2032, 0.9717, 0.1582, 0.9496, 0.1167, 0.9197, 0.08029, 0.8833, 0.05045, 0.8418, 0.02827, 0.7968, 0.01461, 0.75, 0.01, 0.7032, 0.01461, 0.6582, 0.02827, 0.6167, 0.05045, 0.5803, 0.08029, 0.5504, 0.1167, 0.5283, 0.1582, 0.5146, 0.2032, 0.51, 0.25, 0.5146, 0.2968, 0.5283, 0.3418, 0.5504, 0.3833, 0.5803, 0.4197, 0.6167, 0.4496, 0.6582, 0.4717, 1.0, 0.7898, 1.0, 0.5, 0.9688, 0.5, 0.9688, 0.7898, 0.9688, 0.7898, 0.9688, 0.5, 0.9375, 0.5, 0.9375, 0.7898, 0.9375, 0.7898, 0.9375, 0.5, 0.9062, 0.5, 0.9062, 0.7898, 0.9062, 0.7898, 0.9062, 0.5, 0.875, 0.5, 0.875, 0.7898, 0.875, 0.5, 0.8438, 0.5, 0.8438, 0.7898, 0.875, 0.7898, 0.8438, 0.5, 0.8125, 0.5, 0.8125, 0.7898, 0.8438, 0.7898, 0.8125, 0.5, 0.7812, 0.5, 0.7812, 0.7898, 0.8125, 0.7898, 0.7812, 0.5, 0.75, 0.5, 0.75, 0.7898, 0.7812, 0.7898, 0.75, 0.5, 0.7188, 0.5, 0.7188, 0.7898, 0.75, 0.7898, 0.7188, 0.5, 0.6875, 0.5, 0.6875, 0.7898, 0.7188, 0.7898, 0.6875, 0.5, 0.6562, 0.5, 0.6562, 0.7898, 0.6875, 0.7898, 0.6562, 0.5, 0.625, 0.5, 0.625, 0.7898, 0.6562, 0.7898, 0.625, 0.5, 0.5938, 0.5, 0.5938, 0.7898, 0.625, 0.7898, 0.5938, 0.5, 0.5625, 0.5, 0.5625, 0.7898, 0.5938, 0.7898, 0.5625, 0.5, 0.5312, 0.5, 0.5312, 0.7898, 0.5625, 0.7898, 0.5312, 0.5, 0.5, 0.5, 0.5, 0.7898, 0.5312, 0.7898, 0.5, 0.5, 0.4688, 0.5, 0.4688, 0.7898, 0.5, 0.7898, 0.4688, 0.5, 0.4375, 0.5, 0.4375, 0.7898, 0.4688, 0.7898, 0.4375, 0.5, 0.4062, 0.5, 0.4062, 0.7898, 0.4375, 0.7898, 0.4062, 0.5, 0.375, 0.5, 0.375, 0.7898, 0.4062, 0.7898, 0.375, 0.7898, 0.375, 0.5, 0.3438, 0.5, 0.3438, 0.7898, 0.3438, 0.7898, 0.3438, 0.5, 0.3125, 0.5, 0.3125, 0.7898, 0.3125, 0.7898, 0.3125, 0.5, 0.2812, 0.5, 0.2812, 0.7898, 0.2812, 0.7898, 0.2812, 0.5, 0.25, 0.5, 0.25, 0.7898, 0.25, 0.7898, 0.25, 0.5, 0.2188, 0.5, 0.2188, 0.7898, 0.2188, 0.7898, 0.2188, 0.5, 0.1875, 0.5, 0.1875, 0.7898, 0.1875, 0.7898, 0.1875, 0.5, 0.1562, 0.5, 0.1562, 0.7898, 0.1562, 0.7898, 0.1562, 0.5, 0.125, 0.5, 0.125, 0.7898, 0.125, 0.7898, 0.125, 0.5, 0.09375, 0.5, 0.09375, 0.7898, 0.09375, 0.7898, 0.09375, 0.5, 0.0625, 0.5, 0.0625, 0.7898, 0.0625, 0.7898, 0.0625, 0.5, 0.03125, 0.5, 0.03125, 0.7898, 0.03125, 0.7898, 0.03125, 0.5, 0.0, 0.5, 0.0, 0.7898, 0.5504, 0.3833, 0.5283, 0.3418, 0.5146, 0.2968, 0.51, 0.25, 0.5146, 0.2032, 0.5283, 0.1582, 0.5504, 0.1167, 0.5803, 0.08029, 0.6167, 0.05045, 0.6582, 0.02827, 0.7032, 0.01461, 0.75, 0.01, 0.7968, 0.01461, 0.8418, 0.02827, 0.8833, 0.05045, 0.9197, 0.08029, 0.9496, 0.1167, 0.9717, 0.1582, 0.9854, 0.2032, 0.99, 0.25, 0.9854, 0.2968, 0.9717, 0.3418, 0.9496, 0.3833, 0.9197, 0.4197, 0.8833, 0.4496, 0.8418, 0.4717, 0.7968, 0.4854, 0.75, 0.49, 0.7032, 0.4854, 0.6582, 0.4717, 0.6167, 0.4496, 0.5803, 0.4197])
me_cylinder_001.materials.append(mat_darkgraybrick)
me_cylinder_001.update()
me_cylinder_002 = bpy.data.meshes.new('Cylinder.002')
me_cylinder_002.from_pydata([(0.0, 1.0, -1.0), (0.1951, 0.9808, -1.0), (0.3827, 0.9239, -1.0), (0.5556, 0.8315, -1.0), (0.7071, 0.7071, -1.0), (0.8315, 0.5556, -1.0), (0.9239, 0.3827, -1.0), (0.9808, 0.1951, -1.0), (1.0, 0.0, -1.0), (0.9808, -0.1951, -1.0), (0.9239, -0.3827, -1.0), (0.8315, -0.5556, -1.0), (0.7071, -0.7071, -1.0), (0.5556, -0.8315, -1.0), (0.3827, -0.9239, -1.0), (0.1951, -0.9808, -1.0), (0.0, -1.0, -1.0), (-0.1951, -0.9808, -1.0), (-0.3827, -0.9239, -1.0), (-0.5556, -0.8315, -1.0), (-0.7071, -0.7071, -1.0), (-0.8315, -0.5556, -1.0), (-0.9239, -0.3827, -1.0), (-0.9808, -0.1951, -1.0), (-1.0, 0.0, -1.0), (-0.9808, 0.1951, -1.0), (-0.9239, 0.3827, -1.0), (-0.8315, 0.5556, -1.0), (-0.7071, 0.7071, -1.0), (-0.5556, 0.8315, -1.0), (-0.3827, 0.9239, -1.0), (-0.1951, 0.9808, -1.0), (0.0, 1.0, 0.6164), (0.1951, 0.9808, 0.6728), (0.3827, 0.9239, 0.7269), (0.5556, 0.8315, 0.7768), (0.7071, 0.7071, 0.8206), (0.8315, 0.5556, 0.8565), (0.9239, 0.3827, 0.8831), (0.9808, 0.1951, 0.8996), (1.0, 0.0, 0.9051), (0.9808, -0.1951, 0.8996), (0.9239, -0.3827, 0.8831), (0.8315, -0.5556, 0.8565), (0.7071, -0.7071, 0.8206), (0.5556, -0.8315, 0.7768), (0.3827, -0.9239, 0.7269), (0.1951, -0.9808, 0.6728), (0.0, -1.0, 0.6164), (-0.1951, -0.9808, 0.5601), (-0.3827, -0.9239, 0.506), (-0.5556, -0.8315, 0.4561), (-0.7071, -0.7071, 0.4123), (-0.8315, -0.5556, 0.3764), (-0.9239, -0.3827, 0.3497), (-0.9808, -0.1951, 0.3333), (-1.0, 0.0, 0.3278), (-0.9808, 0.1951, 0.3333), (-0.9239, 0.3827, 0.3497), (-0.8315, 0.5556, 0.3764), (-0.7071, 0.7071, 0.4123), (-0.5556, 0.8315, 0.4561), (-0.3827, 0.9239, 0.506), (-0.1951, 0.9808, 0.5601)], [], [(1, 0, 32, 33), (2, 1, 33, 34), (3, 2, 34, 35), (4, 3, 35, 36), (37, 5, 4, 36), (38, 6, 5, 37), (39, 7, 6, 38), (40, 8, 7, 39), (41, 9, 8, 40), (42, 10, 9, 41), (43, 11, 10, 42), (44, 12, 11, 43), (45, 13, 12, 44), (46, 14, 13, 45), (47, 15, 14, 46), (48, 16, 15, 47), (49, 17, 16, 48), (50, 18, 17, 49), (51, 19, 18, 50), (52, 20, 19, 51), (21, 20, 52, 53), (22, 21, 53, 54), (23, 22, 54, 55), (24, 23, 55, 56), (25, 24, 56, 57), (26, 25, 57, 58), (27, 26, 58, 59), (28, 27, 59, 60), (29, 28, 60, 61), (30, 29, 61, 62), (31, 30, 62, 63), (0, 31, 63, 32), (63, 62, 61, 60, 59, 58, 57, 56, 55, 54, 53, 52, 51, 50, 49, 48, 47, 46, 45, 44, 43, 42, 41, 40, 39, 38, 37, 36, 35, 34, 33, 32)])
me_cylinder_002.polygons.foreach_set('material_index', [0, 0, 0, 0, 0, 0, 0, 0, 0, 0, 0, 0, 0, 0, 0, 0, 0, 0, 0, 0, 0, 0, 0, 0, 0, 0, 0, 0, 0, 0, 0, 0, 24264])
_uv = me_cylinder_002.uv_layers.new(name='UVMap')
_uv.uv.foreach_set('vector', [0.9688, 0.5, 1.0, 0.5, 1.0, 0.9041, 0.9688, 0.9182, 0.9375, 0.5, 0.9688, 0.5, 0.9688, 0.9182, 0.9375, 0.9317, 0.9062, 0.5, 0.9375, 0.5, 0.9375, 0.9317, 0.9062, 0.9442, 0.875, 0.5, 0.9062, 0.5, 0.9062, 0.9442, 0.875, 0.9551, 0.8438, 0.9641, 0.8438, 0.5, 0.875, 0.5, 0.875, 0.9551, 0.8125, 0.9708, 0.8125, 0.5, 0.8438, 0.5, 0.8438, 0.9641, 0.7812, 0.9749, 0.7812, 0.5, 0.8125, 0.5, 0.8125, 0.9708, 0.75, 0.9763, 0.75, 0.5, 0.7812, 0.5, 0.7812, 0.9749, 0.7188, 0.9749, 0.7188, 0.5, 0.75, 0.5, 0.75, 0.9763, 0.6875, 0.9708, 0.6875, 0.5, 0.7188, 0.5, 0.7188, 0.9749, 0.6562, 0.9641, 0.6562, 0.5, 0.6875, 0.5, 0.6875, 0.9708, 0.625, 0.9551, 0.625, 0.5, 0.6562, 0.5, 0.6562, 0.9641, 0.5938, 0.9442, 0.5938, 0.5, 0.625, 0.5, 0.625, 0.9551, 0.5625, 0.9317, 0.5625, 0.5, 0.5938, 0.5, 0.5938, 0.9442, 0.5312, 0.9182, 0.5312, 0.5, 0.5625, 0.5, 0.5625, 0.9317, 0.5, 0.9041, 0.5, 0.5, 0.5312, 0.5, 0.5312, 0.9182, 0.4688, 0.89, 0.4688, 0.5, 0.5, 0.5, 0.5, 0.9041, 0.4375, 0.8765, 0.4375, 0.5, 0.4688, 0.5, 0.4688, 0.89, 0.4062, 0.864, 0.4062, 0.5, 0.4375, 0.5, 0.4375, 0.8765, 0.375, 0.8531, 0.375, 0.5, 0.4062, 0.5, 0.4062, 0.864, 0.3438, 0.5, 0.375, 0.5, 0.375, 0.8531, 0.3438, 0.8441, 0.3125, 0.5, 0.3438, 0.5, 0.3438, 0.8441, 0.3125, 0.8374, 0.2812, 0.5, 0.3125, 0.5, 0.3125, 0.8374, 0.2812, 0.8333, 0.25, 0.5, 0.2812, 0.5, 0.2812, 0.8333, 0.25, 0.8319, 0.2188, 0.5, 0.25, 0.5, 0.25, 0.8319, 0.2188, 0.8333, 0.1875, 0.5, 0.2188, 0.5, 0.2188, 0.8333, 0.1875, 0.8374, 0.1562, 0.5, 0.1875, 0.5, 0.1875, 0.8374, 0.1562, 0.8441, 0.125, 0.5, 0.1562, 0.5, 0.1562, 0.8441, 0.125, 0.8531, 0.09375, 0.5, 0.125, 0.5, 0.125, 0.8531, 0.09375, 0.864, 0.0625, 0.5, 0.09375, 0.5, 0.09375, 0.864, 0.0625, 0.8765, 0.03125, 0.5, 0.0625, 0.5, 0.0625, 0.8765, 0.03125, 0.89, 0.0, 0.5, 0.03125, 0.5, 0.03125, 0.89, 0.0, 0.9041, 0.7103, 0.3912, 0.6791, 0.383, 0.6503, 0.3697, 0.6251, 0.3518, 0.6044, 0.33, 0.5891, 0.3051, 0.5796, 0.2781, 0.5764, 0.25, 0.5796, 0.2219, 0.5891, 0.1949, 0.6044, 0.17, 0.6251, 0.1482, 0.6503, 0.1303, 0.6791, 0.117, 0.7103, 0.1088, 0.7427, 0.106, 0.7751, 0.1088, 0.8063, 0.117, 0.8351, 0.1303, 0.8603, 0.1482, 0.8809, 0.17, 0.8963, 0.1949, 0.9058, 0.2219, 0.909, 0.25, 0.9058, 0.2781, 0.8963, 0.3051, 0.8809, 0.33, 0.8603, 0.3518, 0.8351, 0.3697, 0.8063, 0.383, 0.7751, 0.3912, 0.7427, 0.394])
me_cylinder_002.materials.append(mat_darkgraybrick)
me_cylinder_002.update()

# ---- objects
ob_wall_004 = bpy.data.objects.new('Wall.004', me_wall)
ob_wall_001 = bpy.data.objects.new('Wall.001', me_wall_001)
ob_circle = bpy.data.objects.new('Circle', me_circle)
ob_main_circle = bpy.data.objects.new('main_circle', me_cylinder_001)
ob_pilar = bpy.data.objects.new('Pilar', me_cylinder_002)

# ---- transforms, parenting, visibility, modifiers, constraints
ob_wall_004.location = (0.0, -2.324, 0.0)
_m = ob_wall_004.modifiers.new('Bevel', 'BEVEL')
_m.width = 0.03
_m.width_pct = 0.03
_m = ob_wall_004.modifiers.new('SimpleDeform', 'SIMPLE_DEFORM')
_m.deform_method = 'BEND'
_m.deform_axis = 'Z'
_m.factor = 6.458
_m.angle = 6.458
ob_wall_001.location = (0.0, -2.0, 0.2)
_m = ob_wall_001.modifiers.new('Bevel', 'BEVEL')
_m.width = 0.03
_m.width_pct = 0.03
_m = ob_wall_001.modifiers.new('SimpleDeform', 'SIMPLE_DEFORM')
_m.deform_method = 'BEND'
_m.deform_axis = 'Z'
_m.factor = 6.458
_m.angle = 6.458
ob_circle.location = (0.0, 0.0, 0.4)
ob_circle.scale = (1.858, 1.858, 1.0)
ob_main_circle.location = (0.0, 0.0, 1.4)
ob_main_circle.rotation_euler = (0.0, -0.5236, 0.0)
ob_main_circle.scale = (0.5, 0.5, 0.05)
ob_pilar.location = (0.0, 0.0, 0.9781)
ob_pilar.scale = (0.1926, 0.1926, 0.573)

# ---- collection membership
col_base.objects.link(ob_wall_004)
col_base.objects.link(ob_wall_001)
col_base.objects.link(ob_circle)
col_pilar.objects.link(ob_main_circle)
col_pilar.objects.link(ob_pilar)

# ---- scene / render settings (as saved in the file)
scene.frame_start = 1; scene.frame_end = 250; scene.frame_set(1)
scene.render.engine = 'BLENDER_EEVEE_NEXT'
scene.cycles.sampling_pattern = 'TABULATED_SOBOL'
scene.view_settings.view_transform = 'Filmic'
bpy.context.view_layer.update()

# ---- added for rendering (the .blend has no active camera and no usable light): camera, sun
cam_auto = bpy.data.cameras.new('AutoCamera')
cam_auto.lens = 50.0
cam_auto.sensor_width = 36.0
cam_auto.clip_end = 1000.0
ob_auto_camera = bpy.data.objects.new('AutoCamera', cam_auto)
scene.collection.objects.link(ob_auto_camera)
ob_auto_camera.location = (6.92923, -8.32313, 6.39941)
ob_auto_camera.rotation_euler = (1.09748, -7.21219e-08, 0.694738)
scene.camera = ob_auto_camera
light_auto_sun = bpy.data.lights.new('AutoSun', 'SUN')
light_auto_sun.energy = 3.0
light_auto_sun.angle = 0.0523599
ob_auto_sun = bpy.data.objects.new('AutoSun', light_auto_sun)
scene.collection.objects.link(ob_auto_sun)
ob_auto_sun.rotation_euler = (0.872665, 0.174533, 0.523599)
bpy.context.view_layer.update()
